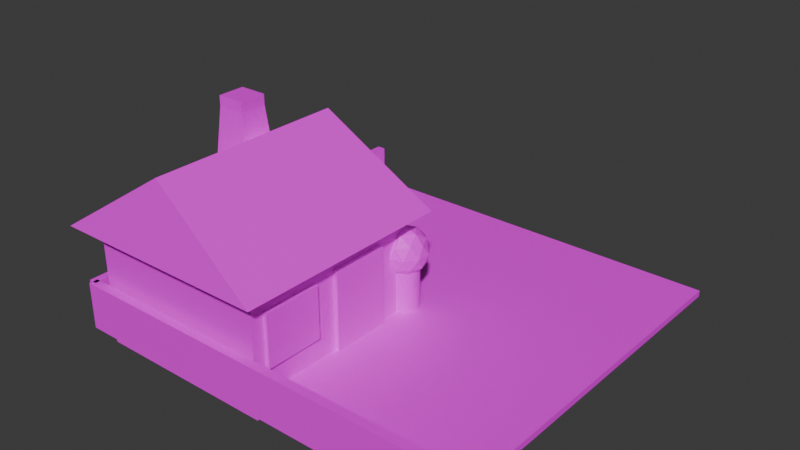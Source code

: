 # Source: Scene.blend  (saved by Blender 4.0.36; exported with 4.5.12 LTS)
import bpy
from mathutils import Matrix  # noqa: F401  (used for matrix-valued properties, if any)

bpy.ops.wm.read_factory_settings(use_empty=True)
scene = bpy.context.scene
scene.name = 'Scene'

# ---- collections
col_collection = bpy.data.collections.new('Collection'); scene.collection.children.link(col_collection)

# ---- images (referenced by path relative to the original .blend; pixels are not part of the script)
import os
ASSET_DIR = os.environ.get("B2B_ASSET_DIR", "")  # directory of the original .blend (textures are referenced by path, not embedded)
HERE = os.path.dirname(os.path.abspath(__file__))  # packed textures are extracted next to this script under _unpacked/

def load_image(name, relpath, width, height, colorspace="sRGB"):
    """Load a texture the original file referenced (path relative to the .blend, or extracted next to this script)."""
    p = next((c for c in (os.path.join(HERE, relpath), os.path.join(ASSET_DIR, relpath)) if relpath and os.path.exists(c)), "")
    if p:
        img = bpy.data.images.load(p, check_existing=True)
        img.name = name
    else:  # same state as the original file: an image datablock whose file is absent (Cycles renders it pink)
        img = bpy.data.images.new(name, width, height)
        img.source = "FILE"
        img.filepath = "//" + (relpath or name)
    img.colorspace_settings.name = colorspace
    return img
img_texture_png = load_image('texture.png', 'texture.png', 1024, 1024, 'sRGB')

# ---- materials (node trees are filled in below, after node groups)
mat_texture = bpy.data.materials.new('Texture')
mat_texture.use_transparent_shadow = False

# ---- material node trees
mat_texture.use_nodes = True; mat_texture.node_tree.nodes.clear()
_N = mat_texture.node_tree.nodes; _L = mat_texture.node_tree.links
n0 = _N.new('ShaderNodeBsdfPrincipled'); n0.name = 'Principled BSDF'; n0.location = (10, 300)
n0.inputs[3].default_value = 1.45
n1 = _N.new('ShaderNodeOutputMaterial'); n1.name = 'Material Output'; n1.location = (300, 300)
n2 = _N.new('ShaderNodeTexImage'); n2.name = 'Image Texture'; n2.location = (-280, 280)
n2.image = img_texture_png
_L.new(n0.outputs[0], n1.inputs[0])
_L.new(n2.outputs[0], n0.inputs[0])
n1.is_active_output = True

# ---- world
world_world = bpy.data.worlds.new('World'); scene.world = world_world
world_world.use_nodes = True; world_world.node_tree.nodes.clear()
_N = world_world.node_tree.nodes; _L = world_world.node_tree.links
n0 = _N.new('ShaderNodeOutputWorld'); n0.name = 'World Output'; n0.location = (300, 300)
n1 = _N.new('ShaderNodeBackground'); n1.name = 'Background'; n1.location = (10, 300)
n1.inputs[0].default_value = (0.05088, 0.05088, 0.05088, 1.0)
_L.new(n1.outputs[0], n0.inputs[0])
n0.is_active_output = True
world_world.color = (0.05088, 0.05088, 0.05088)
world_world.use_sun_shadow = False
world_world.sun_shadow_jitter_overblur = 0.0

# ---- meshes
me_cube_002 = bpy.data.meshes.new('Cube.002')
me_cube_002.from_pydata([(-2.127, -2.127, -0.03368), (-2.127, -2.127, 0.03368), (-2.127, 2.127, -0.03368), (-2.127, 2.127, 0.03368), (2.127, -2.127, -0.03368), (2.127, -2.127, 0.03368), (2.127, 2.127, -0.03368), (2.127, 2.127, 0.03368)], [], [(0, 1, 3, 2), (2, 3, 7, 6), (6, 7, 5, 4), (4, 5, 1, 0), (2, 6, 4, 0), (7, 3, 1, 5)])
_uv = me_cube_002.uv_layers.new(name='UVMap')
_uv.uv.foreach_set('vector', [0.8845, 0.07001, 0.9206, 0.1025, 0.8881, 0.1387, 0.8519, 0.1062, 0.8519, 0.1062, 0.8881, 0.1387, 0.8556, 0.1748, 0.8194, 0.1423, 0.8194, 0.1423, 0.8556, 0.1748, 0.8231, 0.211, 0.7869, 0.1785, 0.7869, 0.1785, 0.8231, 0.211, 0.7905, 0.2472, 0.7544, 0.2146, 0.7833, 0.1098, 0.8194, 0.1423, 0.7869, 0.1785, 0.7507, 0.146, 0.8556, 0.1748, 0.8917, 0.2074, 0.8592, 0.2435, 0.8231, 0.211])
_ca = me_cube_002.color_attributes.new('Color', 'FLOAT_COLOR', 'POINT')
_ca.data.foreach_set('color', [0.1524, 0.7266, 1.0, 1.0, 0.1524, 0.7266, 1.0, 1.0, 0.1524, 0.7266, 1.0, 1.0, 0.1524, 0.7266, 1.0, 1.0, 0.1524, 0.7266, 1.0, 1.0, 0.1524, 0.7266, 1.0, 1.0, 0.1524, 0.7266, 1.0, 1.0, 0.1524, 0.7266, 1.0, 1.0])
me_cube_002.materials.append(mat_texture)
me_cube_002.update()
me_cube_003 = bpy.data.meshes.new('Cube.003')
me_cube_003.from_pydata([(-1.955, -2.04, -0.195), (-1.955, -2.04, 1.175), (-1.955, -0.06588, -0.195), (-1.955, -0.06588, 1.175), (0.01883, -2.04, -0.195), (0.01883, -2.04, 1.175), (0.01883, -0.06588, -0.195), (0.01883, -0.06588, 1.175), (-2.154, -2.238, 1.088), (-0.968, -2.108, 1.878), (-2.154, 0.133, 1.088), (0.2177, -2.238, 1.088), (0.2177, 0.133, 1.088), (-0.968, 0.002546, 1.878), (-1.682, -0.8352, 1.357), (-1.628, -0.7818, 1.968), (-1.682, -0.4332, 1.357), (-1.628, -0.4866, 1.968), (-1.28, -0.8352, 1.357), (-1.333, -0.7818, 1.968), (-1.28, -0.4332, 1.357), (-1.333, -0.4866, 1.968), (-1.628, -0.7818, 2.075), (-1.628, -0.4866, 2.075), (-1.333, -0.4866, 2.075), (-1.333, -0.7818, 2.075)], [], [(0, 1, 3, 2), (2, 3, 7, 6), (6, 7, 5, 4), (4, 5, 1, 0), (2, 6, 4, 0), (7, 3, 1, 5), (8, 9, 13, 10), (10, 13, 12), (12, 13, 9, 11), (11, 9, 8), (10, 12, 11, 8), (14, 15, 17, 16), (16, 17, 21, 20), (20, 21, 19, 18), (18, 19, 15, 14), (16, 20, 18, 14), (21, 17, 23, 24), (24, 23, 22, 25), (19, 21, 24, 25), (17, 15, 22, 23), (15, 19, 25, 22)])
_uv = me_cube_003.uv_layers.new(name='UVMap')
_uv.uv.foreach_set('vector', [0.4551, 0.3649, 0.5226, 0.3649, 0.5226, 0.4324, 0.4551, 0.4324, 0.4551, 0.4324, 0.5226, 0.4324, 0.5226, 0.5, 0.4551, 0.5, 0.4551, 0.5, 0.5226, 0.5, 0.5226, 0.5676, 0.4551, 0.5676, 0.4551, 0.5676, 0.5226, 0.5676, 0.5226, 0.6351, 0.4551, 0.6351, 0.3875, 0.5, 0.4551, 0.5, 0.4551, 0.5676, 0.3875, 0.5676, 0.625, 0.5, 0.875, 0.5, 0.875, 0.75, 0.625, 0.75, 0.138, 0.7637, 0.1901, 0.7637, 0.1901, 0.8158, 0.138, 0.8158, 0.1504, 0.7899, 0.2179, 0.8574, 0.1504, 0.8574, 0.138, 0.8678, 0.1901, 0.8678, 0.1901, 0.9199, 0.138, 0.9199, 0.07031, 0.7285, 0.2734, 0.9316, 0.07031, 0.9316, 0.3828, 0.3516, 0.6328, 0.3516, 0.6328, 0.6016, 0.3828, 0.6016, 0.4796, 0.727, 0.5399, 0.727, 0.5399, 0.7873, 0.4796, 0.7873, 0.4796, 0.7873, 0.5399, 0.7873, 0.5399, 0.8477, 0.4796, 0.8477, 0.4796, 0.8477, 0.5399, 0.8477, 0.5399, 0.908, 0.4796, 0.908, 0.4796, 0.908, 0.5399, 0.908, 0.5399, 0.9683, 0.4796, 0.9683, 0.4193, 0.8477, 0.4796, 0.8477, 0.4796, 0.908, 0.4193, 0.908, 0.5399, 0.8477, 0.5399, 0.7873, 0.5399, 0.7873, 0.5399, 0.8477, 0.5399, 0.8477, 0.6003, 0.8477, 0.6003, 0.908, 0.5399, 0.908, 0.5399, 0.908, 0.5399, 0.8477, 0.5399, 0.8477, 0.5399, 0.908, 0.5399, 0.7873, 0.5399, 0.727, 0.5399, 0.727, 0.5399, 0.7873, 0.5399, 0.9683, 0.5399, 0.908, 0.5399, 0.908, 0.5399, 0.9683])
_ca = me_cube_003.color_attributes.new('Color', 'FLOAT_COLOR', 'POINT')
_ca.data.foreach_set('color', [0.1524, 0.7266, 1.0, 1.0, 0.1524, 0.7266, 1.0, 1.0, 0.1524, 0.7266, 1.0, 1.0, 0.1524, 0.7266, 1.0, 1.0, 0.1524, 0.7266, 1.0, 1.0, 0.1524, 0.7266, 1.0, 1.0, 0.1524, 0.7266, 1.0, 1.0, 0.1524, 0.7266, 1.0, 1.0, 0.1524, 0.7266, 1.0, 1.0, 0.1524, 0.7266, 1.0, 1.0, 0.1524, 0.7266, 1.0, 1.0, 0.1524, 0.7266, 1.0, 1.0, 0.1524, 0.7266, 1.0, 1.0, 0.1524, 0.7266, 1.0, 1.0, 0.1524, 0.7266, 1.0, 1.0, 0.1524, 0.7266, 1.0, 1.0, 0.1524, 0.7266, 1.0, 1.0, 0.1524, 0.7266, 1.0, 1.0, 0.1524, 0.7266, 1.0, 1.0, 0.1524, 0.7266, 1.0, 1.0, 0.1524, 0.7266, 1.0, 1.0, 0.1524, 0.7266, 1.0, 1.0, 0.1524, 0.7266, 1.0, 1.0, 0.1524, 0.7266, 1.0, 1.0, 0.1524, 0.7266, 1.0, 1.0, 0.1524, 0.7266, 1.0, 1.0])
me_cube_003.materials.append(mat_texture)
me_cube_003.update()
me_cube_004 = bpy.data.meshes.new('Cube.004')
me_cube_004.from_pydata([(-2.138, -2.126, -0.02599), (-2.138, -2.126, 0.47), (-2.138, 2.089, -0.02599), (-2.138, 2.089, 0.47), (-2.047, -2.126, -0.02599), (-2.047, -2.126, 0.47), (-2.047, 2.089, -0.02599), (-2.047, 2.089, 0.47), (2.123, -2.167, -0.02599), (2.123, -2.167, 0.47), (-2.091, -2.167, -0.02599), (-2.091, -2.167, 0.47), (2.123, -2.075, -0.02599), (2.123, -2.075, 0.47), (-2.091, -2.075, -0.02599), (-2.091, -2.075, 0.47)], [], [(0, 1, 3, 2), (2, 3, 7, 6), (6, 7, 5, 4), (4, 5, 1, 0), (2, 6, 4, 0), (7, 3, 1, 5), (8, 9, 11, 10), (10, 11, 15, 14), (14, 15, 13, 12), (12, 13, 9, 8), (10, 14, 12, 8), (15, 11, 9, 13)])
_uv = me_cube_004.uv_layers.new(name='UVMap')
_uv.uv.foreach_set('vector', [0.8971, 0.7112, 0.9446, 0.7474, 0.9083, 0.7949, 0.8608, 0.7586, 0.8608, 0.7586, 0.9083, 0.7949, 0.8721, 0.8424, 0.8246, 0.8061, 0.8246, 0.8061, 0.8721, 0.8424, 0.8358, 0.8899, 0.7883, 0.8536, 0.7883, 0.8536, 0.8358, 0.8899, 0.7996, 0.9373, 0.7521, 0.9011, 0.7771, 0.7699, 0.8246, 0.8061, 0.7883, 0.8536, 0.7409, 0.8174, 0.8721, 0.8424, 0.9196, 0.8786, 0.8833, 0.9261, 0.8358, 0.8899, 0.8971, 0.7112, 0.9446, 0.7474, 0.9083, 0.7949, 0.8608, 0.7586, 0.8608, 0.7586, 0.9083, 0.7949, 0.8721, 0.8424, 0.8246, 0.8061, 0.8246, 0.8061, 0.8721, 0.8424, 0.8358, 0.8899, 0.7883, 0.8536, 0.7883, 0.8536, 0.8358, 0.8899, 0.7996, 0.9373, 0.7521, 0.9011, 0.7771, 0.7699, 0.8246, 0.8061, 0.7883, 0.8536, 0.7409, 0.8174, 0.8721, 0.8424, 0.9196, 0.8786, 0.8833, 0.9261, 0.8358, 0.8899])
_ca = me_cube_004.color_attributes.new('Color', 'FLOAT_COLOR', 'POINT')
_ca.data.foreach_set('color', [0.1524, 0.7266, 1.0, 1.0, 0.1524, 0.7266, 1.0, 1.0, 0.1524, 0.7266, 1.0, 1.0, 0.1524, 0.7266, 1.0, 1.0, 0.1524, 0.7266, 1.0, 1.0, 0.1524, 0.7266, 1.0, 1.0, 0.1524, 0.7266, 1.0, 1.0, 0.1524, 0.7266, 1.0, 1.0, 0.1524, 0.7266, 1.0, 1.0, 0.1524, 0.7266, 1.0, 1.0, 0.1524, 0.7266, 1.0, 1.0, 0.1524, 0.7266, 1.0, 1.0, 0.1524, 0.7266, 1.0, 1.0, 0.1524, 0.7266, 1.0, 1.0, 0.1524, 0.7266, 1.0, 1.0, 0.1524, 0.7266, 1.0, 1.0])
me_cube_004.materials.append(mat_texture)
me_cube_004.update()
me_cube_005 = bpy.data.meshes.new('Cube.005')
me_cube_005.from_pydata([(-0.06394, -1.028, 0.008649), (-0.06394, -1.028, 0.8737), (-0.06394, -0.3976, 0.008649), (-0.06394, -0.3976, 0.8737), (0.06394, -1.028, 0.008649), (0.06394, -1.028, 0.8737), (0.06394, -0.3976, 0.008649), (0.06394, -0.3976, 0.8737)], [], [(0, 1, 3, 2), (2, 3, 7, 6), (6, 7, 5, 4), (4, 5, 1, 0), (2, 6, 4, 0), (7, 3, 1, 5)])
_uv = me_cube_005.uv_layers.new(name='UVMap')
_uv.uv.foreach_set('vector', [0.4712, 0.7129, 0.5288, 0.7129, 0.5288, 0.7705, 0.4712, 0.7705, 0.4712, 0.7705, 0.5288, 0.7705, 0.5288, 0.8281, 0.4712, 0.8281, 0.4712, 0.8281, 0.5288, 0.8281, 0.5288, 0.8857, 0.4712, 0.8857, 0.4712, 0.8857, 0.5288, 0.8857, 0.5288, 0.9433, 0.4712, 0.9433, 0.4136, 0.8281, 0.4712, 0.8281, 0.4712, 0.8857, 0.4136, 0.8857, 0.5288, 0.8281, 0.5864, 0.8281, 0.5864, 0.8857, 0.5288, 0.8857])
_ca = me_cube_005.color_attributes.new('Color', 'FLOAT_COLOR', 'POINT')
_ca.data.foreach_set('color', [0.1524, 0.7266, 1.0, 1.0, 0.1524, 0.7266, 1.0, 1.0, 0.1524, 0.7266, 1.0, 1.0, 0.1524, 0.7266, 1.0, 1.0, 0.1524, 0.7266, 1.0, 1.0, 0.1524, 0.7266, 1.0, 1.0, 0.1524, 0.7266, 1.0, 1.0, 0.1524, 0.7266, 1.0, 1.0])
me_cube_005.materials.append(mat_texture)
me_cube_005.update()
me_cube_006 = bpy.data.meshes.new('Cube.006')
me_cube_006.from_pydata([(-0.2896, -0.1529, 0.2888), (-0.2896, -0.1529, 0.8483), (-0.9197, -0.1529, 0.2888), (-0.9197, -0.1529, 0.8483), (-0.2896, -0.025, 0.2888), (-0.2896, -0.025, 0.8483), (-0.9197, -0.025, 0.2888), (-0.9197, -0.025, 0.8483), (-1.185, -0.1529, 0.2888), (-1.185, -0.1529, 0.8483), (-1.816, -0.1529, 0.2888), (-1.816, -0.1529, 0.8483), (-1.185, -0.025, 0.2888), (-1.185, -0.025, 0.8483), (-1.816, -0.025, 0.2888), (-1.816, -0.025, 0.8483), (0.05916, -1.268, 0.2888), (0.05916, -1.268, 0.8483), (0.05916, -1.898, 0.2888), (0.05916, -1.898, 0.8483), (-0.06872, -1.268, 0.2888), (-0.06872, -1.268, 0.8483), (-0.06872, -1.898, 0.2888), (-0.06872, -1.898, 0.8483)], [], [(0, 1, 3, 2), (2, 3, 7, 6), (6, 7, 5, 4), (4, 5, 1, 0), (2, 6, 4, 0), (7, 3, 1, 5), (8, 9, 11, 10), (10, 11, 15, 14), (14, 15, 13, 12), (12, 13, 9, 8), (10, 14, 12, 8), (15, 11, 9, 13), (16, 17, 19, 18), (18, 19, 23, 22), (22, 23, 21, 20), (20, 21, 17, 16), (18, 22, 20, 16), (23, 19, 17, 21)])
_uv = me_cube_006.uv_layers.new(name='UVMap')
_uv.uv.foreach_set('vector', [0.1406, 0.0624, 0.1875, 0.0624, 0.1875, 0.1093, 0.1406, 0.1093, 0.1406, 0.1093, 0.1875, 0.1093, 0.1875, 0.1562, 0.1406, 0.1562, 0.1406, 0.1562, 0.1875, 0.1562, 0.1875, 0.2032, 0.1406, 0.2032, 0.1406, 0.2032, 0.1875, 0.2032, 0.1875, 0.2501, 0.1406, 0.2501, 0.09368, 0.1562, 0.1406, 0.1562, 0.1406, 0.2032, 0.09368, 0.2032, 0.1875, 0.1562, 0.2344, 0.1562, 0.2344, 0.2032, 0.1875, 0.2032, 0.1406, 0.0624, 0.1875, 0.0624, 0.1875, 0.1093, 0.1406, 0.1093, 0.1406, 0.1093, 0.1875, 0.1093, 0.1875, 0.1562, 0.1406, 0.1562, 0.1406, 0.1562, 0.1875, 0.1562, 0.1875, 0.2032, 0.1406, 0.2032, 0.1406, 0.2032, 0.1875, 0.2032, 0.1875, 0.2501, 0.1406, 0.2501, 0.09368, 0.1562, 0.1406, 0.1562, 0.1406, 0.2032, 0.09368, 0.2032, 0.1875, 0.1562, 0.2344, 0.1562, 0.2344, 0.2032, 0.1875, 0.2032, 0.1406, 0.0624, 0.1875, 0.0624, 0.1875, 0.1093, 0.1406, 0.1093, 0.1406, 0.1093, 0.1875, 0.1093, 0.1875, 0.1562, 0.1406, 0.1562, 0.1406, 0.1562, 0.1875, 0.1562, 0.1875, 0.2032, 0.1406, 0.2032, 0.1406, 0.2032, 0.1875, 0.2032, 0.1875, 0.2501, 0.1406, 0.2501, 0.09368, 0.1562, 0.1406, 0.1562, 0.1406, 0.2032, 0.09368, 0.2032, 0.1875, 0.1562, 0.2344, 0.1562, 0.2344, 0.2032, 0.1875, 0.2032])
_ca = me_cube_006.color_attributes.new('Color', 'FLOAT_COLOR', 'POINT')
_ca.data.foreach_set('color', [0.1524, 0.7266, 1.0, 1.0, 0.1524, 0.7266, 1.0, 1.0, 0.1524, 0.7266, 1.0, 1.0, 0.1524, 0.7266, 1.0, 1.0, 0.1524, 0.7266, 1.0, 1.0, 0.1524, 0.7266, 1.0, 1.0, 0.1524, 0.7266, 1.0, 1.0, 0.1524, 0.7266, 1.0, 1.0, 0.1524, 0.7266, 1.0, 1.0, 0.1524, 0.7266, 1.0, 1.0, 0.1524, 0.7266, 1.0, 1.0, 0.1524, 0.7266, 1.0, 1.0, 0.1524, 0.7266, 1.0, 1.0, 0.1524, 0.7266, 1.0, 1.0, 0.1524, 0.7266, 1.0, 1.0, 0.1524, 0.7266, 1.0, 1.0, 0.1524, 0.7266, 1.0, 1.0, 0.1524, 0.7266, 1.0, 1.0, 0.1524, 0.7266, 1.0, 1.0, 0.1524, 0.7266, 1.0, 1.0, 0.1524, 0.7266, 1.0, 1.0, 0.1524, 0.7266, 1.0, 1.0, 0.1524, 0.7266, 1.0, 1.0, 0.1524, 0.7266, 1.0, 1.0])
me_cube_006.materials.append(mat_texture)
me_cube_006.update()
me_cylinder = bpy.data.meshes.new('Cylinder')
me_cylinder.from_pydata([(9.664e-09, 0.154, -0.0005426), (9.664e-09, 0.154, 0.5339), (0.03004, 0.151, -0.0005426), (0.03004, 0.151, 0.5339), (0.05892, 0.1422, -0.0005426), (0.05892, 0.1422, 0.5339), (0.08553, 0.128, -0.0005426), (0.08553, 0.128, 0.5339), (0.1089, 0.1089, -0.0005426), (0.1089, 0.1089, 0.5339), (0.128, 0.08553, -0.0005426), (0.128, 0.08553, 0.5339), (0.1422, 0.05892, -0.0005426), (0.1422, 0.05892, 0.5339), (0.151, 0.03004, -0.0005426), (0.151, 0.03004, 0.5339), (0.154, 1.372e-09, -0.0005426), (0.154, 1.372e-09, 0.5339), (0.151, -0.03004, -0.0005426), (0.151, -0.03004, 0.5339), (0.1422, -0.05892, -0.0005426), (0.1422, -0.05892, 0.5339), (0.128, -0.08553, -0.0005426), (0.128, -0.08553, 0.5339), (0.1089, -0.1089, -0.0005426), (0.1089, -0.1089, 0.5339), (0.08553, -0.128, -0.0005426), (0.08553, -0.128, 0.5339), (0.05892, -0.1422, -0.0005426), (0.05892, -0.1422, 0.5339), (0.03004, -0.151, -0.0005426), (0.03004, -0.151, 0.5339), (9.664e-09, -0.154, -0.0005426), (9.664e-09, -0.154, 0.5339), (-0.03004, -0.151, -0.0005426), (-0.03004, -0.151, 0.5339), (-0.05892, -0.1422, -0.0005426), (-0.05892, -0.1422, 0.5339), (-0.08553, -0.128, -0.0005426), (-0.08553, -0.128, 0.5339), (-0.1089, -0.1089, -0.0005426), (-0.1089, -0.1089, 0.5339), (-0.128, -0.08553, -0.0005426), (-0.128, -0.08553, 0.5339), (-0.1422, -0.05892, -0.0005426), (-0.1422, -0.05892, 0.5339), (-0.151, -0.03004, -0.0005426), (-0.151, -0.03004, 0.5339), (-0.154, 1.372e-09, -0.0005426), (-0.154, 1.372e-09, 0.5339), (-0.151, 0.03004, -0.0005426), (-0.151, 0.03004, 0.5339), (-0.1422, 0.05892, -0.0005426), (-0.1422, 0.05892, 0.5339), (-0.128, 0.08553, -0.0005426), (-0.128, 0.08553, 0.5339), (-0.1089, 0.1089, -0.0005426), (-0.1089, 0.1089, 0.5339), (-0.08553, 0.128, -0.0005426), (-0.08553, 0.128, 0.5339), (-0.05892, 0.1422, -0.0005426), (-0.05892, 0.1422, 0.5339), (-0.03004, 0.151, -0.0005426), (-0.03004, 0.151, 0.5339), (-9.917e-10, 3.484e-09, 0.4023), (0.182, -0.1322, 0.5413), (-0.06952, -0.214, 0.5413), (-0.225, 3.484e-09, 0.5413), (-0.06952, 0.214, 0.5413), (0.182, 0.1322, 0.5413), (0.06952, -0.214, 0.7663), (-0.182, -0.1322, 0.7663), (-0.182, 0.1322, 0.7663), (0.06952, 0.214, 0.7663), (0.225, 3.484e-09, 0.7663), (-9.917e-10, 3.484e-09, 0.9053), (-0.04086, -0.1258, 0.4399), (0.107, -0.07772, 0.4399), (0.06612, -0.2035, 0.5216), (0.214, 3.484e-09, 0.5216), (0.107, 0.07772, 0.4399), (-0.1322, 3.484e-09, 0.4399), (-0.1731, -0.1258, 0.5216), (-0.04086, 0.1258, 0.4399), (-0.1731, 0.1258, 0.5216), (0.06612, 0.2035, 0.5216), (0.2392, -0.07772, 0.6538), (0.2392, 0.07772, 0.6538), (-9.917e-10, -0.2515, 0.6538), (0.1478, -0.2035, 0.6538), (-0.2392, -0.07772, 0.6538), (-0.1478, -0.2035, 0.6538), (-0.1478, 0.2035, 0.6538), (-0.2392, 0.07772, 0.6538), (0.1478, 0.2035, 0.6538), (-9.917e-10, 0.2515, 0.6538), (0.1731, -0.1258, 0.786), (-0.06612, -0.2035, 0.786), (-0.214, 3.484e-09, 0.786), (-0.06612, 0.2035, 0.786), (0.1731, 0.1258, 0.786), (0.04086, -0.1258, 0.8678), (0.1322, 3.484e-09, 0.8678), (-0.107, -0.07772, 0.8678), (-0.107, 0.07772, 0.8678), (0.04086, 0.1258, 0.8678)], [], [(0, 1, 3, 2), (2, 3, 5, 4), (4, 5, 7, 6), (6, 7, 9, 8), (8, 9, 11, 10), (10, 11, 13, 12), (12, 13, 15, 14), (14, 15, 17, 16), (16, 17, 19, 18), (18, 19, 21, 20), (20, 21, 23, 22), (22, 23, 25, 24), (24, 25, 27, 26), (26, 27, 29, 28), (28, 29, 31, 30), (30, 31, 33, 32), (32, 33, 35, 34), (34, 35, 37, 36), (36, 37, 39, 38), (38, 39, 41, 40), (40, 41, 43, 42), (42, 43, 45, 44), (44, 45, 47, 46), (46, 47, 49, 48), (48, 49, 51, 50), (50, 51, 53, 52), (52, 53, 55, 54), (54, 55, 57, 56), (56, 57, 59, 58), (58, 59, 61, 60), (3, 1, 63, 61, 59, 57, 55, 53, 51, 49, 47, 45, 43, 41, 39, 37, 35, 33, 31, 29, 27, 25, 23, 21, 19, 17, 15, 13, 11, 9, 7, 5), (60, 61, 63, 62), (62, 63, 1, 0), (0, 2, 4, 6, 8, 10, 12, 14, 16, 18, 20, 22, 24, 26, 28, 30, 32, 34, 36, 38, 40, 42, 44, 46, 48, 50, 52, 54, 56, 58, 60, 62), (64, 77, 76), (65, 77, 79), (64, 76, 81), (64, 81, 83), (64, 83, 80), (65, 79, 86), (66, 78, 88), (67, 82, 90), (68, 84, 92), (69, 85, 94), (65, 86, 89), (66, 88, 91), (67, 90, 93), (68, 92, 95), (69, 94, 87), (70, 96, 101), (71, 97, 103), (72, 98, 104), (73, 99, 105), (74, 100, 102), (102, 105, 75), (102, 100, 105), (100, 73, 105), (105, 104, 75), (105, 99, 104), (99, 72, 104), (104, 103, 75), (104, 98, 103), (98, 71, 103), (103, 101, 75), (103, 97, 101), (97, 70, 101), (101, 102, 75), (101, 96, 102), (96, 74, 102), (87, 100, 74), (87, 94, 100), (94, 73, 100), (95, 99, 73), (95, 92, 99), (92, 72, 99), (93, 98, 72), (93, 90, 98), (90, 71, 98), (91, 97, 71), (91, 88, 97), (88, 70, 97), (89, 96, 70), (89, 86, 96), (86, 74, 96), (94, 95, 73), (94, 85, 95), (85, 68, 95), (92, 93, 72), (92, 84, 93), (84, 67, 93), (90, 91, 71), (90, 82, 91), (82, 66, 91), (88, 89, 70), (88, 78, 89), (78, 65, 89), (86, 87, 74), (86, 79, 87), (79, 69, 87), (80, 85, 69), (80, 83, 85), (83, 68, 85), (83, 84, 68), (83, 81, 84), (81, 67, 84), (81, 82, 67), (81, 76, 82), (76, 66, 82), (79, 80, 69), (79, 77, 80), (77, 64, 80), (76, 78, 66), (76, 77, 78), (77, 65, 78)])
_uv = me_cylinder.uv_layers.new(name='UVMap')
_uv.uv.foreach_set('vector', [0.2572, 0.4962, 0.2572, 0.5971, 0.2509, 0.5971, 0.2509, 0.4962, 0.2509, 0.4962, 0.2509, 0.5971, 0.2446, 0.5971, 0.2446, 0.4962, 0.2446, 0.4962, 0.2446, 0.5971, 0.2383, 0.5971, 0.2383, 0.4962, 0.2383, 0.4962, 0.2383, 0.5971, 0.232, 0.5971, 0.232, 0.4962, 0.232, 0.4962, 0.232, 0.5971, 0.2257, 0.5971, 0.2257, 0.4962, 0.2257, 0.4962, 0.2257, 0.5971, 0.2194, 0.5971, 0.2194, 0.4962, 0.2194, 0.4962, 0.2194, 0.5971, 0.213, 0.5971, 0.213, 0.4962, 0.213, 0.4962, 0.213, 0.5971, 0.2067, 0.5971, 0.2067, 0.4962, 0.2067, 0.4962, 0.2067, 0.5971, 0.2004, 0.5971, 0.2004, 0.4962, 0.2004, 0.4962, 0.2004, 0.5971, 0.1941, 0.5971, 0.1941, 0.4962, 0.1941, 0.4962, 0.1941, 0.5971, 0.1878, 0.5971, 0.1878, 0.4962, 0.1878, 0.4962, 0.1878, 0.5971, 0.1815, 0.5971, 0.1815, 0.4962, 0.1815, 0.4962, 0.1815, 0.5971, 0.1752, 0.5971, 0.1752, 0.4962, 0.1752, 0.4962, 0.1752, 0.5971, 0.1689, 0.5971, 0.1689, 0.4962, 0.1689, 0.4962, 0.1689, 0.5971, 0.1626, 0.5971, 0.1626, 0.4962, 0.1626, 0.4962, 0.1626, 0.5971, 0.1562, 0.5971, 0.1562, 0.4962, 0.1562, 0.4962, 0.1562, 0.5971, 0.1499, 0.5971, 0.1499, 0.4962, 0.1499, 0.4962, 0.1499, 0.5971, 0.1436, 0.5971, 0.1436, 0.4962, 0.1436, 0.4962, 0.1436, 0.5971, 0.1373, 0.5971, 0.1373, 0.4962, 0.1373, 0.4962, 0.1373, 0.5971, 0.131, 0.5971, 0.131, 0.4962, 0.131, 0.4962, 0.131, 0.5971, 0.1247, 0.5971, 0.1247, 0.4962, 0.1247, 0.4962, 0.1247, 0.5971, 0.1184, 0.5971, 0.1184, 0.4962, 0.1184, 0.4962, 0.1184, 0.5971, 0.1121, 0.5971, 0.1121, 0.4962, 0.1121, 0.4962, 0.1121, 0.5971, 0.1058, 0.5971, 0.1058, 0.4962, 0.1058, 0.4962, 0.1058, 0.5971, 0.09946, 0.5971, 0.09946, 0.4962, 0.09946, 0.4962, 0.09946, 0.5971, 0.09315, 0.5971, 0.09315, 0.4962, 0.09315, 0.4962, 0.09315, 0.5971, 0.08684, 0.5971, 0.08684, 0.4962, 0.08684, 0.4962, 0.08684, 0.5971, 0.08053, 0.5971, 0.08053, 0.4962, 0.08053, 0.4962, 0.08053, 0.5971, 0.07422, 0.5971, 0.07422, 0.4962, 0.07422, 0.4962, 0.07422, 0.5971, 0.06791, 0.5971, 0.06791, 0.4962, 0.1152, 0.4932, 0.1058, 0.4942, 0.09631, 0.4932, 0.08722, 0.4905, 0.07884, 0.486, 0.0715, 0.48, 0.06547, 0.4726, 0.06099, 0.4642, 0.05824, 0.4552, 0.0573, 0.4457, 0.05824, 0.4362, 0.06099, 0.4271, 0.06547, 0.4188, 0.0715, 0.4114, 0.07884, 0.4054, 0.08722, 0.4009, 0.09631, 0.3982, 0.1058, 0.3972, 0.1152, 0.3982, 0.1243, 0.4009, 0.1327, 0.4054, 0.14, 0.4114, 0.1461, 0.4188, 0.1505, 0.4271, 0.1533, 0.4362, 0.1542, 0.4457, 0.1533, 0.4552, 0.1505, 0.4642, 0.1461, 0.4726, 0.14, 0.48, 0.1327, 0.486, 0.1243, 0.4905, 0.06791, 0.4962, 0.06791, 0.5971, 0.0616, 0.5971, 0.0616, 0.4962, 0.0616, 0.4962, 0.0616, 0.5971, 0.05528, 0.5971, 0.05528, 0.4962, 0.2067, 0.4942, 0.2162, 0.4932, 0.2253, 0.4905, 0.2337, 0.486, 0.241, 0.48, 0.247, 0.4726, 0.2515, 0.4642, 0.2543, 0.4552, 0.2552, 0.4457, 0.2543, 0.4362, 0.2515, 0.4271, 0.247, 0.4188, 0.241, 0.4114, 0.2337, 0.4054, 0.2253, 0.4009, 0.2162, 0.3982, 0.2067, 0.3972, 0.1973, 0.3982, 0.1882, 0.4009, 0.1798, 0.4054, 0.1725, 0.4114, 0.1664, 0.4188, 0.162, 0.4271, 0.1592, 0.4362, 0.1583, 0.4457, 0.1592, 0.4552, 0.162, 0.4642, 0.1664, 0.4726, 0.1725, 0.48, 0.1798, 0.486, 0.1882, 0.4905, 0.1973, 0.4932, 0.4194, 0.09773, 0.4306, 0.1172, 0.4082, 0.1172, 0.4419, 0.1367, 0.4531, 0.1172, 0.4643, 0.1367, 0.5992, 0.09773, 0.6104, 0.1172, 0.5879, 0.1172, 0.5542, 0.09773, 0.5655, 0.1172, 0.543, 0.1172, 0.5093, 0.09773, 0.5205, 0.1172, 0.498, 0.1172, 0.4419, 0.1367, 0.4643, 0.1367, 0.4531, 0.1561, 0.3969, 0.1367, 0.4194, 0.1367, 0.4082, 0.1561, 0.5767, 0.1367, 0.5992, 0.1367, 0.5879, 0.1561, 0.5318, 0.1367, 0.5542, 0.1367, 0.543, 0.1561, 0.4868, 0.1367, 0.5093, 0.1367, 0.498, 0.1561, 0.4419, 0.1367, 0.4531, 0.1561, 0.4306, 0.1561, 0.3969, 0.1367, 0.4082, 0.1561, 0.3857, 0.1561, 0.5767, 0.1367, 0.5879, 0.1561, 0.5655, 0.1561, 0.5318, 0.1367, 0.543, 0.1561, 0.5205, 0.1561, 0.4868, 0.1367, 0.498, 0.1561, 0.4756, 0.1561, 0.4194, 0.1756, 0.4419, 0.1756, 0.4306, 0.195, 0.3745, 0.1756, 0.3969, 0.1756, 0.3857, 0.195, 0.5542, 0.1756, 0.5767, 0.1756, 0.5655, 0.195, 0.5093, 0.1756, 0.5318, 0.1756, 0.5205, 0.195, 0.4643, 0.1756, 0.4868, 0.1756, 0.4756, 0.195, 0.4756, 0.195, 0.498, 0.195, 0.4868, 0.2145, 0.4756, 0.195, 0.4868, 0.1756, 0.498, 0.195, 0.4868, 0.1756, 0.5093, 0.1756, 0.498, 0.195, 0.5205, 0.195, 0.543, 0.195, 0.5318, 0.2145, 0.5205, 0.195, 0.5318, 0.1756, 0.543, 0.195, 0.5318, 0.1756, 0.5542, 0.1756, 0.543, 0.195, 0.5655, 0.195, 0.5879, 0.195, 0.5767, 0.2145, 0.5655, 0.195, 0.5767, 0.1756, 0.5879, 0.195, 0.5767, 0.1756, 0.5992, 0.1756, 0.5879, 0.195, 0.3857, 0.195, 0.4082, 0.195, 0.3969, 0.2145, 0.3857, 0.195, 0.3969, 0.1756, 0.4082, 0.195, 0.3969, 0.1756, 0.4194, 0.1756, 0.4082, 0.195, 0.4306, 0.195, 0.4531, 0.195, 0.4419, 0.2145, 0.4306, 0.195, 0.4419, 0.1756, 0.4531, 0.195, 0.4419, 0.1756, 0.4643, 0.1756, 0.4531, 0.195, 0.4756, 0.1561, 0.4868, 0.1756, 0.4643, 0.1756, 0.4756, 0.1561, 0.498, 0.1561, 0.4868, 0.1756, 0.498, 0.1561, 0.5093, 0.1756, 0.4868, 0.1756, 0.5205, 0.1561, 0.5318, 0.1756, 0.5093, 0.1756, 0.5205, 0.1561, 0.543, 0.1561, 0.5318, 0.1756, 0.543, 0.1561, 0.5542, 0.1756, 0.5318, 0.1756, 0.5655, 0.1561, 0.5767, 0.1756, 0.5542, 0.1756, 0.5655, 0.1561, 0.5879, 0.1561, 0.5767, 0.1756, 0.5879, 0.1561, 0.5992, 0.1756, 0.5767, 0.1756, 0.3857, 0.1561, 0.3969, 0.1756, 0.3745, 0.1756, 0.3857, 0.1561, 0.4082, 0.1561, 0.3969, 0.1756, 0.4082, 0.1561, 0.4194, 0.1756, 0.3969, 0.1756, 0.4306, 0.1561, 0.4419, 0.1756, 0.4194, 0.1756, 0.4306, 0.1561, 0.4531, 0.1561, 0.4419, 0.1756, 0.4531, 0.1561, 0.4643, 0.1756, 0.4419, 0.1756, 0.498, 0.1561, 0.5205, 0.1561, 0.5093, 0.1756, 0.498, 0.1561, 0.5093, 0.1367, 0.5205, 0.1561, 0.5093, 0.1367, 0.5318, 0.1367, 0.5205, 0.1561, 0.543, 0.1561, 0.5655, 0.1561, 0.5542, 0.1756, 0.543, 0.1561, 0.5542, 0.1367, 0.5655, 0.1561, 0.5542, 0.1367, 0.5767, 0.1367, 0.5655, 0.1561, 0.5879, 0.1561, 0.6104, 0.1561, 0.5992, 0.1756, 0.5879, 0.1561, 0.5992, 0.1367, 0.6104, 0.1561, 0.5992, 0.1367, 0.6216, 0.1367, 0.6104, 0.1561, 0.4082, 0.1561, 0.4306, 0.1561, 0.4194, 0.1756, 0.4082, 0.1561, 0.4194, 0.1367, 0.4306, 0.1561, 0.4194, 0.1367, 0.4419, 0.1367, 0.4306, 0.1561, 0.4531, 0.1561, 0.4756, 0.1561, 0.4643, 0.1756, 0.4531, 0.1561, 0.4643, 0.1367, 0.4756, 0.1561, 0.4643, 0.1367, 0.4868, 0.1367, 0.4756, 0.1561, 0.498, 0.1172, 0.5093, 0.1367, 0.4868, 0.1367, 0.498, 0.1172, 0.5205, 0.1172, 0.5093, 0.1367, 0.5205, 0.1172, 0.5318, 0.1367, 0.5093, 0.1367, 0.543, 0.1172, 0.5542, 0.1367, 0.5318, 0.1367, 0.543, 0.1172, 0.5655, 0.1172, 0.5542, 0.1367, 0.5655, 0.1172, 0.5767, 0.1367, 0.5542, 0.1367, 0.5879, 0.1172, 0.5992, 0.1367, 0.5767, 0.1367, 0.5879, 0.1172, 0.6104, 0.1172, 0.5992, 0.1367, 0.6104, 0.1172, 0.6216, 0.1367, 0.5992, 0.1367, 0.4643, 0.1367, 0.4756, 0.1172, 0.4868, 0.1367, 0.4643, 0.1367, 0.4531, 0.1172, 0.4756, 0.1172, 0.4531, 0.1172, 0.4643, 0.09773, 0.4756, 0.1172, 0.4082, 0.1172, 0.4194, 0.1367, 0.3969, 0.1367, 0.4082, 0.1172, 0.4306, 0.1172, 0.4194, 0.1367, 0.4306, 0.1172, 0.4419, 0.1367, 0.4194, 0.1367])
_ca = me_cylinder.color_attributes.new('Color', 'FLOAT_COLOR', 'POINT')
_ca.data.foreach_set('color', [0.1524, 0.7266, 1.0, 1.0, 0.1524, 0.7266, 1.0, 1.0, 0.1524, 0.7266, 1.0, 1.0, 0.1524, 0.7266, 1.0, 1.0, 0.1524, 0.7266, 1.0, 1.0, 0.1524, 0.7266, 1.0, 1.0, 0.1524, 0.7266, 1.0, 1.0, 0.1524, 0.7266, 1.0, 1.0, 0.1524, 0.7266, 1.0, 1.0, 0.1524, 0.7266, 1.0, 1.0, 0.1524, 0.7266, 1.0, 1.0, 0.1524, 0.7266, 1.0, 1.0, 0.1524, 0.7266, 1.0, 1.0, 0.1524, 0.7266, 1.0, 1.0, 0.1524, 0.7266, 1.0, 1.0, 0.1524, 0.7266, 1.0, 1.0, 0.1524, 0.7266, 1.0, 1.0, 0.1524, 0.7266, 1.0, 1.0, 0.1524, 0.7266, 1.0, 1.0, 0.1524, 0.7266, 1.0, 1.0, 0.1524, 0.7266, 1.0, 1.0, 0.1524, 0.7266, 1.0, 1.0, 0.1524, 0.7266, 1.0, 1.0, 0.1524, 0.7266, 1.0, 1.0, 0.1524, 0.7266, 1.0, 1.0, 0.1524, 0.7266, 1.0, 1.0, 0.1524, 0.7266, 1.0, 1.0, 0.1524, 0.7266, 1.0, 1.0, 0.1524, 0.7266, 1.0, 1.0, 0.1524, 0.7266, 1.0, 1.0, 0.1524, 0.7266, 1.0, 1.0, 0.1524, 0.7266, 1.0, 1.0, 0.1524, 0.7266, 1.0, 1.0, 0.1524, 0.7266, 1.0, 1.0, 0.1524, 0.7266, 1.0, 1.0, 0.1524, 0.7266, 1.0, 1.0, 0.1524, 0.7266, 1.0, 1.0, 0.1524, 0.7266, 1.0, 1.0, 0.1524, 0.7266, 1.0, 1.0, 0.1524, 0.7266, 1.0, 1.0, 0.1524, 0.7266, 1.0, 1.0, 0.1524, 0.7266, 1.0, 1.0, 0.1524, 0.7266, 1.0, 1.0, 0.1524, 0.7266, 1.0, 1.0, 0.1524, 0.7266, 1.0, 1.0, 0.1524, 0.7266, 1.0, 1.0, 0.1524, 0.7266, 1.0, 1.0, 0.1524, 0.7266, 1.0, 1.0, 0.1524, 0.7266, 1.0, 1.0, 0.1524, 0.7266, 1.0, 1.0, 0.1524, 0.7266, 1.0, 1.0, 0.1524, 0.7266, 1.0, 1.0, 0.1524, 0.7266, 1.0, 1.0, 0.1524, 0.7266, 1.0, 1.0, 0.1524, 0.7266, 1.0, 1.0, 0.1524, 0.7266, 1.0, 1.0, 0.1524, 0.7266, 1.0, 1.0, 0.1524, 0.7266, 1.0, 1.0, 0.1524, 0.7266, 1.0, 1.0, 0.1524, 0.7266, 1.0, 1.0, 0.1524, 0.7266, 1.0, 1.0, 0.1524, 0.7266, 1.0, 1.0, 0.1524, 0.7266, 1.0, 1.0, 0.1524, 0.7266, 1.0, 1.0, 0.1524, 0.7266, 1.0, 1.0, 0.1524, 0.7266, 1.0, 1.0, 0.1524, 0.7266, 1.0, 1.0, 0.1524, 0.7266, 1.0, 1.0, 0.1524, 0.7266, 1.0, 1.0, 0.1524, 0.7266, 1.0, 1.0, 0.1524, 0.7266, 1.0, 1.0, 0.1524, 0.7266, 1.0, 1.0, 0.1524, 0.7266, 1.0, 1.0, 0.1524, 0.7266, 1.0, 1.0, 0.1524, 0.7266, 1.0, 1.0, 0.1524, 0.7266, 1.0, 1.0, 0.1524, 0.7266, 1.0, 1.0, 0.1524, 0.7266, 1.0, 1.0, 0.1524, 0.7266, 1.0, 1.0, 0.1524, 0.7266, 1.0, 1.0, 0.1524, 0.7266, 1.0, 1.0, 0.1524, 0.7266, 1.0, 1.0, 0.1524, 0.7266, 1.0, 1.0, 0.1524, 0.7266, 1.0, 1.0, 0.1524, 0.7266, 1.0, 1.0, 0.1524, 0.7266, 1.0, 1.0, 0.1524, 0.7266, 1.0, 1.0, 0.1524, 0.7266, 1.0, 1.0, 0.1524, 0.7266, 1.0, 1.0, 0.1524, 0.7266, 1.0, 1.0, 0.1524, 0.7266, 1.0, 1.0, 0.1524, 0.7266, 1.0, 1.0, 0.1524, 0.7266, 1.0, 1.0, 0.1524, 0.7266, 1.0, 1.0, 0.1524, 0.7266, 1.0, 1.0, 0.1524, 0.7266, 1.0, 1.0, 0.1524, 0.7266, 1.0, 1.0, 0.1524, 0.7266, 1.0, 1.0, 0.1524, 0.7266, 1.0, 1.0, 0.1524, 0.7266, 1.0, 1.0, 0.1524, 0.7266, 1.0, 1.0, 0.1524, 0.7266, 1.0, 1.0, 0.1524, 0.7266, 1.0, 1.0, 0.1524, 0.7266, 1.0, 1.0, 0.1524, 0.7266, 1.0, 1.0, 0.1524, 0.7266, 1.0, 1.0])
me_cylinder.materials.append(mat_texture)
me_cylinder.update()

# ---- objects
ob_flooring = bpy.data.objects.new('Flooring', me_cube_002)
ob_house = bpy.data.objects.new('House', me_cube_003)
ob_fence = bpy.data.objects.new('Fence', me_cube_004)
ob_door = bpy.data.objects.new('Door', me_cube_005)
ob_windows = bpy.data.objects.new('Windows', me_cube_006)
ob_player = bpy.data.objects.new('Player', me_cylinder)

# ---- transforms, parenting, visibility, modifiers, constraints
ob_flooring.location = (0.0, 0.0, 0.0)
ob_house.location = (0.0, 0.0, 0.0)
ob_fence.location = (0.0, 0.0, 0.0)
ob_door.location = (0.0, 0.0, 0.0)
ob_windows.location = (0.0, 0.0, 0.0)
ob_player.location = (0.0, 0.0, 0.0)

# ---- collection membership
col_collection.objects.link(ob_flooring)
col_collection.objects.link(ob_house)
col_collection.objects.link(ob_fence)
col_collection.objects.link(ob_door)
col_collection.objects.link(ob_windows)
col_collection.objects.link(ob_player)

# ---- scene / render settings (as saved in the file)
scene.frame_start = 1; scene.frame_end = 250; scene.frame_set(1)
scene.render.engine = 'BLENDER_EEVEE_NEXT'
scene.cycles.sampling_pattern = 'TABULATED_SOBOL'
bpy.context.view_layer.update()

# ---- added for rendering (the .blend has no active camera and no usable light): camera, sun
cam_auto = bpy.data.cameras.new('AutoCamera')
cam_auto.lens = 50.0
cam_auto.sensor_width = 36.0
cam_auto.clip_end = 1000.0
ob_auto_camera = bpy.data.objects.new('AutoCamera', cam_auto)
scene.collection.objects.link(ob_auto_camera)
ob_auto_camera.location = (6.02131, -7.29705, 5.7676)
ob_auto_camera.rotation_euler = (1.09748, -7.21219e-08, 0.694738)
scene.camera = ob_auto_camera
light_auto_sun = bpy.data.lights.new('AutoSun', 'SUN')
light_auto_sun.energy = 3.0
light_auto_sun.angle = 0.0523599
ob_auto_sun = bpy.data.objects.new('AutoSun', light_auto_sun)
scene.collection.objects.link(ob_auto_sun)
ob_auto_sun.rotation_euler = (0.872665, 0.174533, 0.523599)
bpy.context.view_layer.update()
